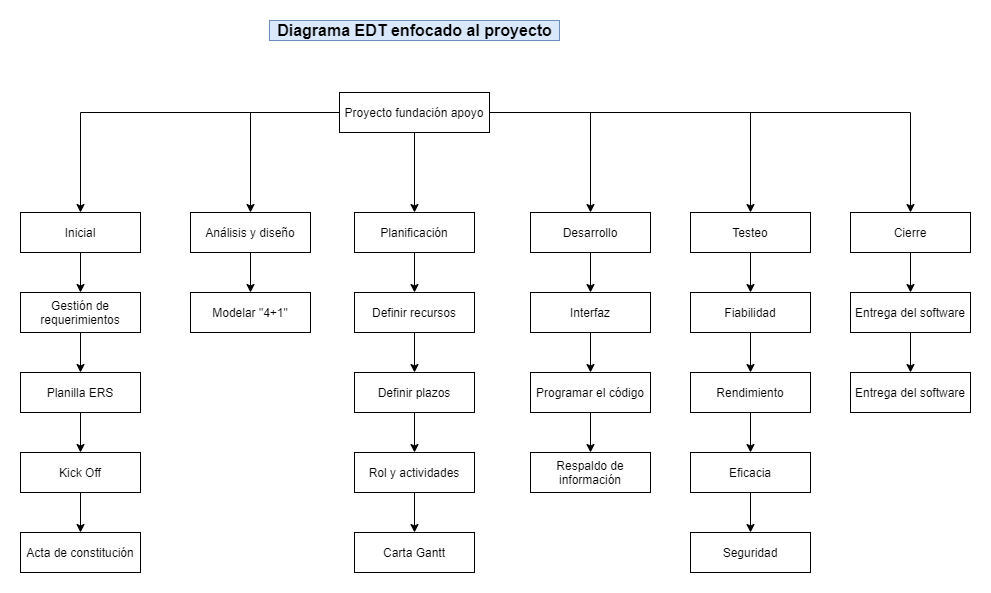

The diagram above was exported from draw.io. Its source (the exported page's mxGraphModel, read from the mxfile embedded in the PNG):
<mxGraphModel dx="868" dy="1631" grid="1" gridSize="10" guides="1" tooltips="1" connect="1" arrows="1" fold="1" page="1" pageScale="1" pageWidth="827" pageHeight="1169" math="0" shadow="0">
  <root>
    <mxCell id="0" />
    <mxCell id="1" parent="0" />
    <mxCell id="t-emFHFzMPoBLD8UbpKK-2" value="Diagrama EDT enfocado al proyecto" style="text;html=1;resizable=0;autosize=1;align=center;verticalAlign=middle;points=[];fillColor=#dae8fc;strokeColor=#6c8ebf;rounded=0;fontStyle=1;fontSize=16;" vertex="1" parent="1">
      <mxGeometry x="269" y="-1152" width="290" height="20" as="geometry" />
    </mxCell>
    <mxCell id="t-emFHFzMPoBLD8UbpKK-13" style="edgeStyle=orthogonalEdgeStyle;rounded=0;orthogonalLoop=1;jettySize=auto;html=1;entryX=0.5;entryY=0;entryDx=0;entryDy=0;" edge="1" parent="1" source="t-emFHFzMPoBLD8UbpKK-3" target="t-emFHFzMPoBLD8UbpKK-8">
      <mxGeometry relative="1" as="geometry" />
    </mxCell>
    <mxCell id="t-emFHFzMPoBLD8UbpKK-14" style="edgeStyle=orthogonalEdgeStyle;rounded=0;orthogonalLoop=1;jettySize=auto;html=1;entryX=0.5;entryY=0;entryDx=0;entryDy=0;" edge="1" parent="1" source="t-emFHFzMPoBLD8UbpKK-3" target="t-emFHFzMPoBLD8UbpKK-9">
      <mxGeometry relative="1" as="geometry" />
    </mxCell>
    <mxCell id="t-emFHFzMPoBLD8UbpKK-15" style="edgeStyle=orthogonalEdgeStyle;rounded=0;orthogonalLoop=1;jettySize=auto;html=1;entryX=0.5;entryY=0;entryDx=0;entryDy=0;" edge="1" parent="1" source="t-emFHFzMPoBLD8UbpKK-3" target="t-emFHFzMPoBLD8UbpKK-10">
      <mxGeometry relative="1" as="geometry" />
    </mxCell>
    <mxCell id="t-emFHFzMPoBLD8UbpKK-17" style="edgeStyle=orthogonalEdgeStyle;rounded=0;orthogonalLoop=1;jettySize=auto;html=1;entryX=0.5;entryY=0;entryDx=0;entryDy=0;" edge="1" parent="1" source="t-emFHFzMPoBLD8UbpKK-3" target="t-emFHFzMPoBLD8UbpKK-12">
      <mxGeometry relative="1" as="geometry" />
    </mxCell>
    <mxCell id="t-emFHFzMPoBLD8UbpKK-38" style="edgeStyle=orthogonalEdgeStyle;rounded=0;orthogonalLoop=1;jettySize=auto;html=1;entryX=0.5;entryY=0;entryDx=0;entryDy=0;" edge="1" parent="1" source="t-emFHFzMPoBLD8UbpKK-3" target="t-emFHFzMPoBLD8UbpKK-11">
      <mxGeometry relative="1" as="geometry" />
    </mxCell>
    <mxCell id="t-emFHFzMPoBLD8UbpKK-57" style="edgeStyle=orthogonalEdgeStyle;rounded=0;orthogonalLoop=1;jettySize=auto;html=1;entryX=0.5;entryY=0;entryDx=0;entryDy=0;" edge="1" parent="1" source="t-emFHFzMPoBLD8UbpKK-3" target="t-emFHFzMPoBLD8UbpKK-56">
      <mxGeometry relative="1" as="geometry" />
    </mxCell>
    <mxCell id="t-emFHFzMPoBLD8UbpKK-3" value="Proyecto fundación apoyo" style="rounded=0;whiteSpace=wrap;html=1;" vertex="1" parent="1">
      <mxGeometry x="339" y="-1080" width="150" height="40" as="geometry" />
    </mxCell>
    <mxCell id="t-emFHFzMPoBLD8UbpKK-24" value="" style="edgeStyle=orthogonalEdgeStyle;rounded=0;orthogonalLoop=1;jettySize=auto;html=1;" edge="1" parent="1" source="t-emFHFzMPoBLD8UbpKK-8" target="t-emFHFzMPoBLD8UbpKK-20">
      <mxGeometry relative="1" as="geometry" />
    </mxCell>
    <mxCell id="t-emFHFzMPoBLD8UbpKK-8" value="Inicial" style="rounded=0;whiteSpace=wrap;html=1;" vertex="1" parent="1">
      <mxGeometry x="20" y="-960" width="120" height="40" as="geometry" />
    </mxCell>
    <mxCell id="t-emFHFzMPoBLD8UbpKK-37" value="" style="edgeStyle=orthogonalEdgeStyle;rounded=0;orthogonalLoop=1;jettySize=auto;html=1;" edge="1" parent="1" source="t-emFHFzMPoBLD8UbpKK-9" target="t-emFHFzMPoBLD8UbpKK-18">
      <mxGeometry relative="1" as="geometry" />
    </mxCell>
    <mxCell id="t-emFHFzMPoBLD8UbpKK-9" value="Análisis y diseño" style="rounded=0;whiteSpace=wrap;html=1;" vertex="1" parent="1">
      <mxGeometry x="190" y="-960" width="120" height="40" as="geometry" />
    </mxCell>
    <mxCell id="t-emFHFzMPoBLD8UbpKK-31" value="" style="edgeStyle=orthogonalEdgeStyle;rounded=0;orthogonalLoop=1;jettySize=auto;html=1;" edge="1" parent="1" source="t-emFHFzMPoBLD8UbpKK-10" target="t-emFHFzMPoBLD8UbpKK-30">
      <mxGeometry relative="1" as="geometry" />
    </mxCell>
    <mxCell id="t-emFHFzMPoBLD8UbpKK-10" value="Planificación" style="rounded=0;whiteSpace=wrap;html=1;" vertex="1" parent="1">
      <mxGeometry x="354" y="-960" width="120" height="40" as="geometry" />
    </mxCell>
    <mxCell id="t-emFHFzMPoBLD8UbpKK-41" value="" style="edgeStyle=orthogonalEdgeStyle;rounded=0;orthogonalLoop=1;jettySize=auto;html=1;" edge="1" parent="1" source="t-emFHFzMPoBLD8UbpKK-11" target="t-emFHFzMPoBLD8UbpKK-40">
      <mxGeometry relative="1" as="geometry" />
    </mxCell>
    <mxCell id="t-emFHFzMPoBLD8UbpKK-11" value="Desarrollo" style="rounded=0;whiteSpace=wrap;html=1;" vertex="1" parent="1">
      <mxGeometry x="530" y="-960" width="120" height="40" as="geometry" />
    </mxCell>
    <mxCell id="t-emFHFzMPoBLD8UbpKK-52" value="" style="edgeStyle=orthogonalEdgeStyle;rounded=0;orthogonalLoop=1;jettySize=auto;html=1;" edge="1" parent="1" source="t-emFHFzMPoBLD8UbpKK-12" target="t-emFHFzMPoBLD8UbpKK-47">
      <mxGeometry relative="1" as="geometry" />
    </mxCell>
    <mxCell id="t-emFHFzMPoBLD8UbpKK-12" value="Testeo" style="rounded=0;whiteSpace=wrap;html=1;" vertex="1" parent="1">
      <mxGeometry x="690" y="-960" width="120" height="40" as="geometry" />
    </mxCell>
    <mxCell id="t-emFHFzMPoBLD8UbpKK-18" value="Modelar &quot;4+1&quot;" style="rounded=0;whiteSpace=wrap;html=1;" vertex="1" parent="1">
      <mxGeometry x="190" y="-880" width="120" height="40" as="geometry" />
    </mxCell>
    <mxCell id="t-emFHFzMPoBLD8UbpKK-26" value="" style="edgeStyle=orthogonalEdgeStyle;rounded=0;orthogonalLoop=1;jettySize=auto;html=1;" edge="1" parent="1" source="t-emFHFzMPoBLD8UbpKK-19" target="t-emFHFzMPoBLD8UbpKK-22">
      <mxGeometry relative="1" as="geometry" />
    </mxCell>
    <mxCell id="t-emFHFzMPoBLD8UbpKK-19" value="Planilla ERS" style="rounded=0;whiteSpace=wrap;html=1;" vertex="1" parent="1">
      <mxGeometry x="20" y="-800" width="120" height="40" as="geometry" />
    </mxCell>
    <mxCell id="t-emFHFzMPoBLD8UbpKK-25" value="" style="edgeStyle=orthogonalEdgeStyle;rounded=0;orthogonalLoop=1;jettySize=auto;html=1;" edge="1" parent="1" source="t-emFHFzMPoBLD8UbpKK-20" target="t-emFHFzMPoBLD8UbpKK-19">
      <mxGeometry relative="1" as="geometry" />
    </mxCell>
    <mxCell id="t-emFHFzMPoBLD8UbpKK-20" value="Gestión de requerimientos" style="rounded=0;whiteSpace=wrap;html=1;" vertex="1" parent="1">
      <mxGeometry x="20" y="-880" width="120" height="40" as="geometry" />
    </mxCell>
    <mxCell id="t-emFHFzMPoBLD8UbpKK-27" value="" style="edgeStyle=orthogonalEdgeStyle;rounded=0;orthogonalLoop=1;jettySize=auto;html=1;" edge="1" parent="1" source="t-emFHFzMPoBLD8UbpKK-22" target="t-emFHFzMPoBLD8UbpKK-23">
      <mxGeometry relative="1" as="geometry" />
    </mxCell>
    <mxCell id="t-emFHFzMPoBLD8UbpKK-22" value="Kick Off" style="rounded=0;whiteSpace=wrap;html=1;" vertex="1" parent="1">
      <mxGeometry x="20" y="-720" width="120" height="40" as="geometry" />
    </mxCell>
    <mxCell id="t-emFHFzMPoBLD8UbpKK-23" value="Acta de constitución" style="rounded=0;whiteSpace=wrap;html=1;" vertex="1" parent="1">
      <mxGeometry x="20" y="-640" width="120" height="40" as="geometry" />
    </mxCell>
    <mxCell id="t-emFHFzMPoBLD8UbpKK-28" value="Carta Gantt" style="rounded=0;whiteSpace=wrap;html=1;" vertex="1" parent="1">
      <mxGeometry x="354" y="-640" width="120" height="40" as="geometry" />
    </mxCell>
    <mxCell id="t-emFHFzMPoBLD8UbpKK-35" value="" style="edgeStyle=orthogonalEdgeStyle;rounded=0;orthogonalLoop=1;jettySize=auto;html=1;" edge="1" parent="1" source="t-emFHFzMPoBLD8UbpKK-29" target="t-emFHFzMPoBLD8UbpKK-34">
      <mxGeometry relative="1" as="geometry" />
    </mxCell>
    <mxCell id="t-emFHFzMPoBLD8UbpKK-29" value="Definir plazos" style="rounded=0;whiteSpace=wrap;html=1;" vertex="1" parent="1">
      <mxGeometry x="354" y="-800" width="120" height="40" as="geometry" />
    </mxCell>
    <mxCell id="t-emFHFzMPoBLD8UbpKK-32" value="" style="edgeStyle=orthogonalEdgeStyle;rounded=0;orthogonalLoop=1;jettySize=auto;html=1;" edge="1" parent="1" source="t-emFHFzMPoBLD8UbpKK-30" target="t-emFHFzMPoBLD8UbpKK-29">
      <mxGeometry relative="1" as="geometry" />
    </mxCell>
    <mxCell id="t-emFHFzMPoBLD8UbpKK-30" value="Definir recursos" style="rounded=0;whiteSpace=wrap;html=1;" vertex="1" parent="1">
      <mxGeometry x="354" y="-880" width="120" height="40" as="geometry" />
    </mxCell>
    <mxCell id="t-emFHFzMPoBLD8UbpKK-36" value="" style="edgeStyle=orthogonalEdgeStyle;rounded=0;orthogonalLoop=1;jettySize=auto;html=1;" edge="1" parent="1" source="t-emFHFzMPoBLD8UbpKK-34" target="t-emFHFzMPoBLD8UbpKK-28">
      <mxGeometry relative="1" as="geometry" />
    </mxCell>
    <mxCell id="t-emFHFzMPoBLD8UbpKK-34" value="Rol y actividades" style="rounded=0;whiteSpace=wrap;html=1;" vertex="1" parent="1">
      <mxGeometry x="354" y="-720" width="120" height="40" as="geometry" />
    </mxCell>
    <mxCell id="t-emFHFzMPoBLD8UbpKK-51" value="" style="edgeStyle=orthogonalEdgeStyle;rounded=0;orthogonalLoop=1;jettySize=auto;html=1;" edge="1" parent="1" source="t-emFHFzMPoBLD8UbpKK-39" target="t-emFHFzMPoBLD8UbpKK-45">
      <mxGeometry relative="1" as="geometry" />
    </mxCell>
    <mxCell id="t-emFHFzMPoBLD8UbpKK-39" value="Programar el código" style="rounded=0;whiteSpace=wrap;html=1;" vertex="1" parent="1">
      <mxGeometry x="530" y="-800" width="120" height="40" as="geometry" />
    </mxCell>
    <mxCell id="t-emFHFzMPoBLD8UbpKK-42" value="" style="edgeStyle=orthogonalEdgeStyle;rounded=0;orthogonalLoop=1;jettySize=auto;html=1;" edge="1" parent="1" source="t-emFHFzMPoBLD8UbpKK-40" target="t-emFHFzMPoBLD8UbpKK-39">
      <mxGeometry relative="1" as="geometry" />
    </mxCell>
    <mxCell id="t-emFHFzMPoBLD8UbpKK-40" value="Interfaz" style="rounded=0;whiteSpace=wrap;html=1;" vertex="1" parent="1">
      <mxGeometry x="530" y="-880" width="120" height="40" as="geometry" />
    </mxCell>
    <mxCell id="t-emFHFzMPoBLD8UbpKK-43" value="Seguridad" style="rounded=0;whiteSpace=wrap;html=1;" vertex="1" parent="1">
      <mxGeometry x="690" y="-640" width="120" height="40" as="geometry" />
    </mxCell>
    <mxCell id="t-emFHFzMPoBLD8UbpKK-45" value="Respaldo de información" style="rounded=0;whiteSpace=wrap;html=1;" vertex="1" parent="1">
      <mxGeometry x="530" y="-720" width="120" height="40" as="geometry" />
    </mxCell>
    <mxCell id="t-emFHFzMPoBLD8UbpKK-53" value="" style="edgeStyle=orthogonalEdgeStyle;rounded=0;orthogonalLoop=1;jettySize=auto;html=1;" edge="1" parent="1" source="t-emFHFzMPoBLD8UbpKK-47" target="t-emFHFzMPoBLD8UbpKK-48">
      <mxGeometry relative="1" as="geometry" />
    </mxCell>
    <mxCell id="t-emFHFzMPoBLD8UbpKK-47" value="Fiabilidad" style="rounded=0;whiteSpace=wrap;html=1;" vertex="1" parent="1">
      <mxGeometry x="690" y="-880" width="120" height="40" as="geometry" />
    </mxCell>
    <mxCell id="t-emFHFzMPoBLD8UbpKK-54" value="" style="edgeStyle=orthogonalEdgeStyle;rounded=0;orthogonalLoop=1;jettySize=auto;html=1;" edge="1" parent="1" source="t-emFHFzMPoBLD8UbpKK-48" target="t-emFHFzMPoBLD8UbpKK-49">
      <mxGeometry relative="1" as="geometry" />
    </mxCell>
    <mxCell id="t-emFHFzMPoBLD8UbpKK-48" value="Rendimiento" style="rounded=0;whiteSpace=wrap;html=1;" vertex="1" parent="1">
      <mxGeometry x="690" y="-800" width="120" height="40" as="geometry" />
    </mxCell>
    <mxCell id="t-emFHFzMPoBLD8UbpKK-55" value="" style="edgeStyle=orthogonalEdgeStyle;rounded=0;orthogonalLoop=1;jettySize=auto;html=1;" edge="1" parent="1" source="t-emFHFzMPoBLD8UbpKK-49" target="t-emFHFzMPoBLD8UbpKK-43">
      <mxGeometry relative="1" as="geometry" />
    </mxCell>
    <mxCell id="t-emFHFzMPoBLD8UbpKK-49" value="Eficacia" style="rounded=0;whiteSpace=wrap;html=1;" vertex="1" parent="1">
      <mxGeometry x="690" y="-720" width="120" height="40" as="geometry" />
    </mxCell>
    <mxCell id="t-emFHFzMPoBLD8UbpKK-62" value="" style="edgeStyle=orthogonalEdgeStyle;rounded=0;orthogonalLoop=1;jettySize=auto;html=1;" edge="1" parent="1" source="t-emFHFzMPoBLD8UbpKK-56" target="t-emFHFzMPoBLD8UbpKK-58">
      <mxGeometry relative="1" as="geometry" />
    </mxCell>
    <mxCell id="t-emFHFzMPoBLD8UbpKK-56" value="Cierre" style="rounded=0;whiteSpace=wrap;html=1;" vertex="1" parent="1">
      <mxGeometry x="850" y="-960" width="120" height="40" as="geometry" />
    </mxCell>
    <mxCell id="t-emFHFzMPoBLD8UbpKK-63" value="" style="edgeStyle=orthogonalEdgeStyle;rounded=0;orthogonalLoop=1;jettySize=auto;html=1;" edge="1" parent="1" source="t-emFHFzMPoBLD8UbpKK-58" target="t-emFHFzMPoBLD8UbpKK-59">
      <mxGeometry relative="1" as="geometry" />
    </mxCell>
    <mxCell id="t-emFHFzMPoBLD8UbpKK-58" value="Entrega del software" style="rounded=0;whiteSpace=wrap;html=1;" vertex="1" parent="1">
      <mxGeometry x="850" y="-880" width="120" height="40" as="geometry" />
    </mxCell>
    <mxCell id="t-emFHFzMPoBLD8UbpKK-59" value="Entrega del software" style="rounded=0;whiteSpace=wrap;html=1;" vertex="1" parent="1">
      <mxGeometry x="850" y="-800" width="120" height="40" as="geometry" />
    </mxCell>
  </root>
</mxGraphModel>